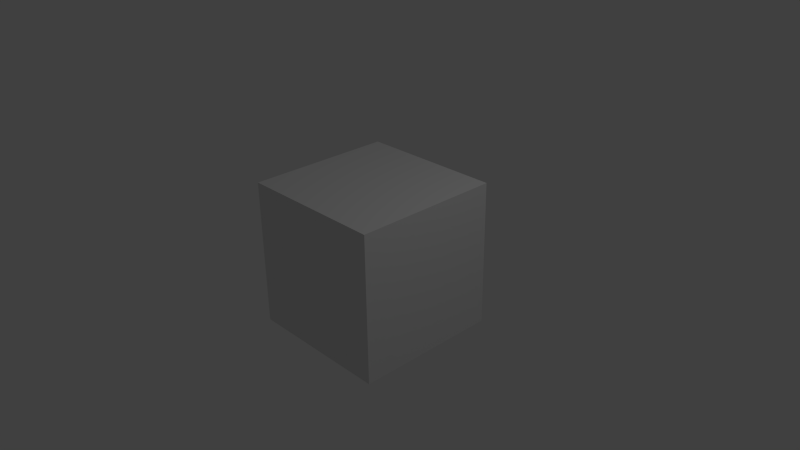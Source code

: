 # Source: Level_1.blend  (saved by Blender 2.72.0; exported with 4.5.12 LTS)
import bpy
from mathutils import Matrix  # noqa: F401  (used for matrix-valued properties, if any)

bpy.ops.wm.read_factory_settings(use_empty=True)
scene = bpy.context.scene
scene.name = 'Scene'

# ---- collections
col_collection_1 = bpy.data.collections.new('Collection 1'); scene.collection.children.link(col_collection_1)

# ---- materials (node trees are filled in below, after node groups)
mat_material = bpy.data.materials.new('Material')
mat_material.alpha_threshold = 0.0
mat_material.use_transparent_shadow = False
mat_material.roughness = 0.5
mat_material.line_color = (0.0, 0.0, 0.0, 1.0)

# ---- material node trees

# ---- world
world_world = bpy.data.worlds.new('World'); scene.world = world_world
world_world.color = (0.05088, 0.05088, 0.05088)
world_world.use_sun_shadow = False
world_world.sun_shadow_jitter_overblur = 0.0
world_world.cycles.sampling_method = 'MANUAL'
world_world.cycles.sample_map_resolution = 256

# ---- cameras
cam_camera = bpy.data.cameras.new('Camera')
cam_camera.clip_end = 100.0
cam_camera.lens = 35.0
cam_camera.sensor_width = 32.0
cam_camera.sensor_height = 18.0
cam_camera.ortho_scale = 7.314
cam_camera.dof.focus_distance = 0.0
cam_camera.dof.aperture_fstop = 128.0

# ---- lights
light_lamp = bpy.data.lights.new('Lamp', 'POINT')
light_lamp.transmission_factor = 0.0
light_lamp.cutoff_distance = 30.0
light_lamp.energy = 100.0
light_lamp.shadow_buffer_clip_start = 1.001
light_lamp.shadow_soft_size = 0.1
light_lamp.shadow_maximum_resolution = 0.006
light_lamp.use_absolute_resolution = True
light_lamp.cycles.use_multiple_importance_sampling = False

# ---- meshes
me_cube_010 = bpy.data.meshes.new('Cube.010')
me_cube_010.from_pydata([(2.0, 9.0, -1.0), (2.0, 11.0, -1.0), (9.0, 11.0, -1.0), (9.0, 9.0, -1.0), (2.0, 9.0, 1.0), (2.0, 11.0, 1.0), (9.0, 11.0, 1.0), (9.0, 9.0, 1.0), (11.0, 11.0, -1.0), (11.0, 11.0, 1.0), (11.0, 9.0, 1.0), (4.0, 11.0, 1.0), (4.0, 11.0, -1.0), (4.0, 9.0, 1.0), (4.0, 9.0, -1.0), (2.0, 21.0, -1.0), (2.0, 21.0, 1.0), (4.0, 21.0, 1.0), (4.0, 21.0, -1.0), (11.0, 9.0, -1.0), (4.0, 19.0, 1.0), (4.0, 19.0, -1.0), (2.0, 19.0, 1.0), (2.0, 19.0, -1.0), (-2.0, 21.0, -1.0), (-2.0, 21.0, 1.0), (-2.0, 19.0, 1.0), (-2.0, 19.0, -1.0), (2.0, -9.0, -1.0), (2.0, -11.0, -1.0), (9.0, -11.0, -1.0), (2.0, -9.0, 1.0), (2.0, -11.0, 1.0), (9.0, -11.0, 1.0), (9.0, -9.0, 1.0), (11.0, -11.0, -1.0), (11.0, -9.0, -1.0), (11.0, -11.0, 1.0), (11.0, -9.0, 1.0), (9.0, -9.0, -1.0), (4.0, -11.0, 1.0), (4.0, -11.0, -1.0), (4.0, -9.0, 1.0), (4.0, -9.0, -1.0), (2.0, -21.0, -1.0), (2.0, -21.0, 1.0), (4.0, -21.0, 1.0), (4.0, -21.0, -1.0), (4.0, -19.0, 1.0), (4.0, -19.0, -1.0), (2.0, -19.0, 1.0), (2.0, -19.0, -1.0), (-2.0, -21.0, -1.0), (-2.0, -21.0, 1.0), (-2.0, -19.0, 1.0), (-2.0, -19.0, -1.0)], [], [(4, 5, 1, 0), (11, 6, 2, 12), (13, 4, 0, 14), (14, 12, 2, 3), (13, 11, 5, 4), (6, 7, 10, 9), (2, 6, 9, 8), (20, 21, 18, 17), (7, 13, 14, 3), (0, 1, 12, 14), (7, 6, 11, 13), (16, 17, 18, 15), (22, 20, 17, 16), (21, 23, 15, 18), (23, 22, 26, 27), (11, 12, 21, 20), (5, 11, 20, 22), (12, 1, 23, 21), (1, 5, 22, 23), (27, 26, 25, 24), (22, 16, 25, 26), (15, 23, 27, 24), (16, 15, 24, 25), (31, 28, 29, 32), (40, 41, 30, 33), (42, 43, 28, 31), (42, 31, 32, 40), (37, 35, 36, 38), (33, 37, 38, 34), (30, 35, 37, 33), (48, 46, 47, 49), (28, 43, 41, 29), (34, 42, 40, 33), (45, 44, 47, 46), (50, 45, 46, 48), (49, 47, 44, 51), (51, 55, 54, 50), (40, 48, 49, 41), (32, 50, 48, 40), (41, 49, 51, 29), (29, 51, 50, 32), (55, 52, 53, 54), (50, 54, 53, 45), (44, 52, 55, 51), (45, 53, 52, 44), (3, 2, 8, 19), (9, 10, 19, 8), (10, 7, 34, 38), (3, 19, 36, 39), (7, 3, 39, 34), (39, 36, 35, 30), (43, 39, 30, 41), (36, 19, 10, 38), (34, 39, 43, 42)])
me_cube_010.use_remesh_preserve_volume = False
me_cube_010.use_remesh_preserve_attributes = False
me_cube_010.use_mirror_vertex_groups = False
me_cube_010.update()
me_cube_006 = bpy.data.meshes.new('Cube.006')
me_cube_006.from_pydata([(2.0, 9.0, -1.0), (2.0, 11.0, -1.0), (9.0, 11.0, -1.0), (9.0, 9.0, -1.0), (2.0, 9.0, 1.0), (2.0, 11.0, 1.0), (9.0, 11.0, 1.0), (9.0, 9.0, 1.0), (11.0, 11.0, -1.0), (11.0, 9.0, -1.0), (11.0, 11.0, 1.0), (11.0, 9.0, 1.0), (9.0, 2.0, -1.0), (9.0, 2.0, 1.0), (11.0, 2.0, -1.0), (11.0, 2.0, 1.0), (4.0, 11.0, 1.0), (4.0, 11.0, -1.0), (4.0, 9.0, 1.0), (4.0, 9.0, -1.0), (2.0, 21.0, -1.0), (2.0, 21.0, 1.0), (4.0, 21.0, 1.0), (4.0, 21.0, -1.0), (11.0, 3.95, 1.0), (9.0, 3.95, 1.0), (9.0, 3.95, -1.0), (11.0, 3.95, -1.0), (21.0, 2.0, -1.0), (21.0, 2.0, 1.0), (21.0, 3.95, 1.0), (21.0, 3.95, -1.0)], [], [(4, 5, 1, 0), (16, 6, 2, 17), (3, 2, 8, 9), (18, 4, 0, 19), (19, 17, 2, 3), (18, 16, 5, 4), (10, 11, 9, 8), (24, 25, 13, 15), (6, 7, 11, 10), (2, 6, 10, 8), (13, 12, 14, 15), (26, 27, 14, 12), (27, 24, 30, 31), (25, 26, 12, 13), (16, 17, 23, 22), (7, 18, 19, 3), (0, 1, 17, 19), (7, 6, 16, 18), (21, 22, 23, 20), (5, 16, 22, 21), (17, 1, 20, 23), (1, 5, 21, 20), (11, 7, 25, 24), (3, 9, 27, 26), (9, 11, 24, 27), (7, 3, 26, 25), (31, 30, 29, 28), (24, 15, 29, 30), (14, 27, 31, 28), (15, 14, 28, 29)])
me_cube_006.use_remesh_preserve_volume = False
me_cube_006.use_remesh_preserve_attributes = False
me_cube_006.use_mirror_vertex_groups = False
me_cube_006.update()
me_cube = bpy.data.meshes.new('Cube')
me_cube.from_pydata([(1.0, 1.0, -1.0), (1.0, -1.0, -1.0), (-1.0, -1.0, -1.0), (-1.0, 1.0, -1.0), (1.0, 1.0, 1.0), (1.0, -1.0, 1.0), (-1.0, -1.0, 1.0), (-1.0, 1.0, 1.0)], [], [(0, 1, 2, 3), (4, 7, 6, 5), (0, 4, 5, 1), (1, 5, 6, 2), (2, 6, 7, 3), (4, 0, 3, 7)])
me_cube.materials.append(mat_material)
me_cube.use_remesh_preserve_volume = False
me_cube.use_remesh_preserve_attributes = False
me_cube.use_mirror_vertex_groups = False
me_cube.update()

# ---- objects
ob_entrance_001 = bpy.data.objects.new('Entrance.001', me_cube_010)
ob_entrance = bpy.data.objects.new('Entrance', me_cube_006)
ob_player = bpy.data.objects.new('Player', me_cube)
ob_lamp = bpy.data.objects.new('Lamp', light_lamp)
ob_camera = bpy.data.objects.new('Camera', cam_camera)

# ---- transforms, parenting, visibility, modifiers, constraints
ob_entrance_001.location = (2.384e-07, 9.537e-07, 0.0)
ob_entrance_001.rotation_euler = (0.0, -0.0, -1.571)
ob_entrance_001.lineart.crease_threshold = 0.0
ob_entrance.location = (2.384e-07, 9.537e-07, 0.0)
ob_entrance.lineart.crease_threshold = 0.0
ob_player.location = (0.0, 0.0, 0.0)
ob_player.lock_rotations_4d = False
ob_player.empty_display_type = 'ARROWS'
ob_player.lineart.crease_threshold = 0.0
ob_lamp.location = (4.076, 1.005, 5.904)
ob_lamp.rotation_euler = (0.6503, 0.05522, 1.866)
ob_lamp.lock_rotations_4d = False
ob_lamp.empty_display_type = 'ARROWS'
ob_lamp.color = (0.0, 0.0, 0.0, 0.0)
ob_lamp.lineart.crease_threshold = 0.0
ob_camera.location = (7.481, -6.508, 5.344)
ob_camera.rotation_euler = (1.109, 0.01082, 0.8149)
ob_camera.lock_rotations_4d = False
ob_camera.empty_display_type = 'ARROWS'
ob_camera.color = (0.0, 0.0, 0.0, 0.0)
ob_camera.display_type = 'WIRE'
ob_camera.lineart.crease_threshold = 0.0

# ---- collection membership
col_collection_1.objects.link(ob_entrance_001)
col_collection_1.objects.link(ob_entrance)
col_collection_1.objects.link(ob_player)
col_collection_1.objects.link(ob_lamp)
col_collection_1.objects.link(ob_camera)

# ---- scene / render settings (as saved in the file)
scene.camera = ob_camera
scene.frame_start = 1; scene.frame_end = 250; scene.frame_set(1)
scene.render.engine = 'BLENDER_EEVEE_NEXT'
scene.render.resolution_percentage = 50
scene.render.dither_intensity = 0.0
scene.cycles.use_denoising = False
scene.cycles.samples = 10
scene.cycles.sampling_pattern = 'TABULATED_SOBOL'
scene.cycles.light_sampling_threshold = 0.0
scene.cycles.use_adaptive_sampling = False
scene.cycles.use_light_tree = False
scene.cycles.blur_glossy = 0.0
scene.cycles.pixel_filter_type = 'GAUSSIAN'
scene.cycles.sample_clamp_indirect = 0.0
scene.view_settings.view_transform = 'Standard'
bpy.context.view_layer.update()
